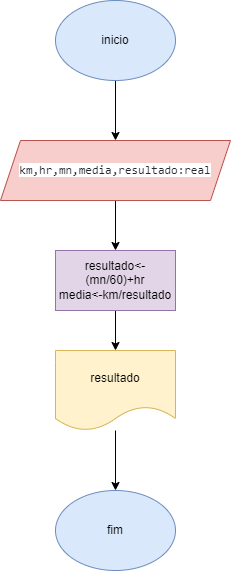

The diagram above was exported from draw.io. Its source (the exported page's mxGraphModel, read from the mxfile embedded in the PNG):
<mxGraphModel dx="868" dy="442" grid="1" gridSize="10" guides="1" tooltips="1" connect="1" arrows="1" fold="1" page="1" pageScale="1" pageWidth="827" pageHeight="1169" math="0" shadow="0">
  <root>
    <mxCell id="0" />
    <mxCell id="1" parent="0" />
    <mxCell id="2zCDdIDW9CNd3hKMpwei-6" value="" style="edgeStyle=orthogonalEdgeStyle;rounded=0;orthogonalLoop=1;jettySize=auto;html=1;" edge="1" parent="1" source="2zCDdIDW9CNd3hKMpwei-1" target="2zCDdIDW9CNd3hKMpwei-2">
      <mxGeometry relative="1" as="geometry" />
    </mxCell>
    <mxCell id="2zCDdIDW9CNd3hKMpwei-1" value="inicio" style="ellipse;whiteSpace=wrap;html=1;fillColor=#dae8fc;strokeColor=#6c8ebf;" vertex="1" parent="1">
      <mxGeometry x="380" y="40" width="120" height="80" as="geometry" />
    </mxCell>
    <mxCell id="2zCDdIDW9CNd3hKMpwei-7" value="" style="edgeStyle=orthogonalEdgeStyle;rounded=0;orthogonalLoop=1;jettySize=auto;html=1;" edge="1" parent="1" source="2zCDdIDW9CNd3hKMpwei-2" target="2zCDdIDW9CNd3hKMpwei-3">
      <mxGeometry relative="1" as="geometry" />
    </mxCell>
    <mxCell id="2zCDdIDW9CNd3hKMpwei-2" value="&lt;span style=&quot;color: rgb(36, 41, 47); font-family: ui-monospace, SFMono-Regular, &amp;quot;SF Mono&amp;quot;, Menlo, Consolas, &amp;quot;Liberation Mono&amp;quot;, monospace; text-align: start; background-color: rgb(255, 255, 255);&quot;&gt;km,hr,mn,media,resultado:real&lt;/span&gt;" style="shape=parallelogram;perimeter=parallelogramPerimeter;whiteSpace=wrap;html=1;fixedSize=1;fillColor=#f8cecc;strokeColor=#b85450;" vertex="1" parent="1">
      <mxGeometry x="325" y="180" width="230" height="60" as="geometry" />
    </mxCell>
    <mxCell id="2zCDdIDW9CNd3hKMpwei-8" value="" style="edgeStyle=orthogonalEdgeStyle;rounded=0;orthogonalLoop=1;jettySize=auto;html=1;" edge="1" parent="1" source="2zCDdIDW9CNd3hKMpwei-3" target="2zCDdIDW9CNd3hKMpwei-4">
      <mxGeometry relative="1" as="geometry" />
    </mxCell>
    <mxCell id="2zCDdIDW9CNd3hKMpwei-3" value="resultado&amp;lt;- (mn/60)+hr&lt;br&gt;media&amp;lt;-km/resultado" style="rounded=0;whiteSpace=wrap;html=1;fillColor=#e1d5e7;strokeColor=#9673a6;" vertex="1" parent="1">
      <mxGeometry x="380" y="290" width="120" height="60" as="geometry" />
    </mxCell>
    <mxCell id="2zCDdIDW9CNd3hKMpwei-9" value="" style="edgeStyle=orthogonalEdgeStyle;rounded=0;orthogonalLoop=1;jettySize=auto;html=1;" edge="1" parent="1" source="2zCDdIDW9CNd3hKMpwei-4" target="2zCDdIDW9CNd3hKMpwei-5">
      <mxGeometry relative="1" as="geometry" />
    </mxCell>
    <mxCell id="2zCDdIDW9CNd3hKMpwei-4" value="resultado" style="shape=document;whiteSpace=wrap;html=1;boundedLbl=1;fillColor=#fff2cc;strokeColor=#d6b656;" vertex="1" parent="1">
      <mxGeometry x="380" y="390" width="120" height="80" as="geometry" />
    </mxCell>
    <mxCell id="2zCDdIDW9CNd3hKMpwei-5" value="fim" style="ellipse;whiteSpace=wrap;html=1;fillColor=#dae8fc;strokeColor=#6c8ebf;" vertex="1" parent="1">
      <mxGeometry x="380" y="530" width="120" height="80" as="geometry" />
    </mxCell>
  </root>
</mxGraphModel>